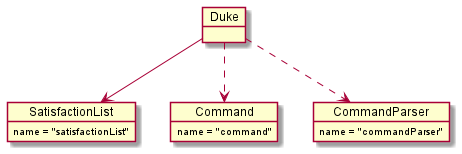

The diagram above was rendered by PlantUML. Its source (embedded in the PNG):
@startuml
'https://plantuml.com/object-diagram
'object London
'object Washington
'object Berlin
'object NewYork
'
'map CapitalCity {
' UK *-> London
' USA *--> Washington
' Germany *---> Berlin
'}
'
'NewYork --> CapitalCity::USA

object Duke
object SatisfactionList
SatisfactionList : name = "satisfactionList"



object Command
Command : name = "command"

object CommandParser
CommandParser : name = "commandParser"

'object AddSatisfactionCommand

'object Satisfaction
'Satisfaction : name = "satisfaction"
'
Duke --> SatisfactionList
Duke ..> CommandParser
Duke ..> Command
'CommandParser ..> AddSatisfactionCommand

'
'AddSatisfactionCommand --> Satisfaction
'AddSatisfactionCommand --|> Command
'
'SatisfactionList ..> Satisfaction

@enduml